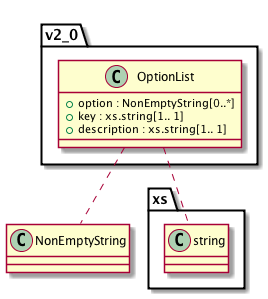

The diagram above was rendered by PlantUML. Its source (embedded in the PNG):
@startuml images/class_v2_0.OptionList.png

class v2_0.OptionList {
  + option : NonEmptyString[0..*]
  + key : xs.string[1.. 1]
  + description : xs.string[1.. 1]
}
v2_0.OptionList .. NonEmptyString
v2_0.OptionList .. xs.string

@enduml